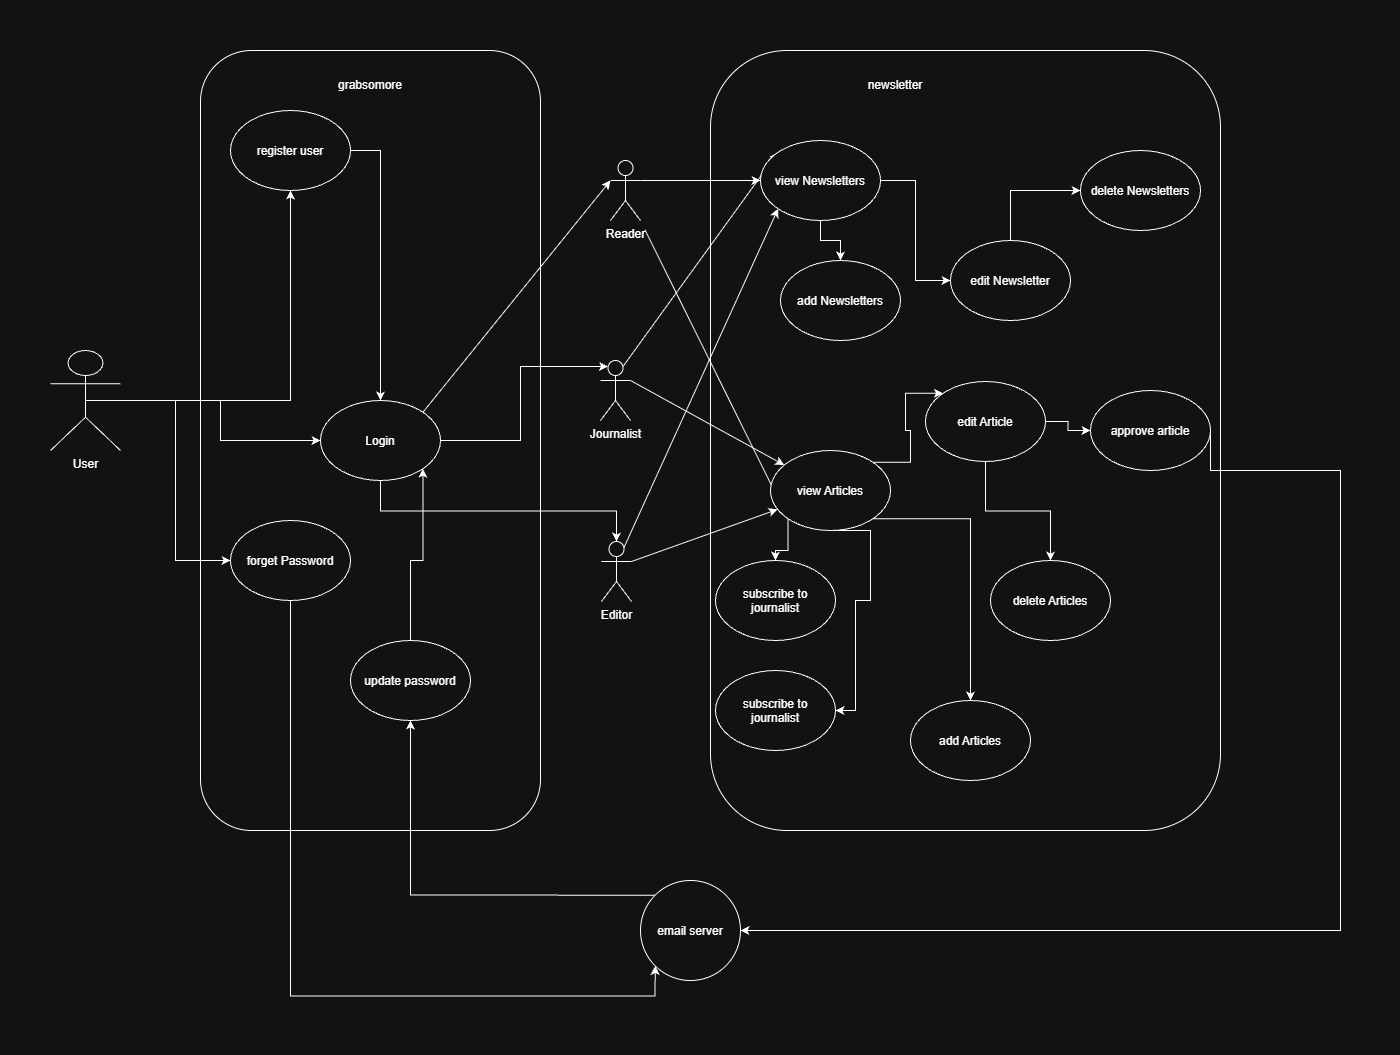

The diagram above was exported from draw.io. Its source (the exported page's mxGraphModel, read from the mxfile embedded in the PNG):
<mxGraphModel dx="1406" dy="780" grid="1" gridSize="10" guides="1" tooltips="1" connect="1" arrows="1" fold="1" page="1" pageScale="1" pageWidth="850" pageHeight="1100" math="0" shadow="0">
  <root>
    <mxCell id="0" />
    <mxCell id="1" parent="0" />
    <mxCell id="lc16F8K7inchcbLoz2gs-1" parent="1" style="rounded=1;whiteSpace=wrap;html=1;roundedPerimeter=1;" value="" vertex="1">
      <mxGeometry height="780" width="340" x="170" y="120" as="geometry" />
    </mxCell>
    <mxCell id="mWEGJCjLoUYLmsmgZOJo-8" parent="1" style="rounded=1;whiteSpace=wrap;html=1;roundedPerimeter=1;" value="" vertex="1">
      <mxGeometry height="780" width="510" x="680" y="120" as="geometry" />
    </mxCell>
    <mxCell id="lc16F8K7inchcbLoz2gs-6" edge="1" parent="1" source="mWEGJCjLoUYLmsmgZOJo-1" style="edgeStyle=orthogonalEdgeStyle;rounded=0;orthogonalLoop=1;jettySize=auto;html=1;exitX=0.5;exitY=0.5;exitDx=0;exitDy=0;exitPerimeter=0;defaultLabelBackgroundColor=page;" target="lc16F8K7inchcbLoz2gs-4">
      <mxGeometry relative="1" as="geometry" />
    </mxCell>
    <mxCell id="lc16F8K7inchcbLoz2gs-7" edge="1" parent="1" source="mWEGJCjLoUYLmsmgZOJo-1" style="edgeStyle=orthogonalEdgeStyle;rounded=0;orthogonalLoop=1;jettySize=auto;html=1;exitX=0.5;exitY=0.5;exitDx=0;exitDy=0;exitPerimeter=0;entryX=0;entryY=0.5;entryDx=0;entryDy=0;defaultLabelBackgroundColor=page;" target="lc16F8K7inchcbLoz2gs-3">
      <mxGeometry relative="1" as="geometry" />
    </mxCell>
    <mxCell id="lc16F8K7inchcbLoz2gs-8" edge="1" parent="1" source="mWEGJCjLoUYLmsmgZOJo-1" style="edgeStyle=orthogonalEdgeStyle;rounded=0;orthogonalLoop=1;jettySize=auto;html=1;exitX=0.5;exitY=0.5;exitDx=0;exitDy=0;exitPerimeter=0;entryX=0;entryY=0.5;entryDx=0;entryDy=0;defaultLabelBackgroundColor=page;" target="lc16F8K7inchcbLoz2gs-5">
      <mxGeometry relative="1" as="geometry" />
    </mxCell>
    <mxCell id="mWEGJCjLoUYLmsmgZOJo-1" parent="1" style="shape=umlActor;verticalLabelPosition=bottom;verticalAlign=top;html=1;outlineConnect=0;labelPerimeter=1;" value="User" vertex="1">
      <mxGeometry height="100" width="70" x="20" y="420" as="geometry" />
    </mxCell>
    <mxCell id="mWEGJCjLoUYLmsmgZOJo-15" edge="1" parent="1" source="mWEGJCjLoUYLmsmgZOJo-2" style="rounded=0;orthogonalLoop=1;jettySize=auto;html=1;entryX=0;entryY=1;entryDx=0;entryDy=0;defaultLabelBackgroundColor=page;" target="mWEGJCjLoUYLmsmgZOJo-10">
      <mxGeometry relative="1" as="geometry" />
    </mxCell>
    <mxCell id="jGGk9nFW02oO0RHBXXLp-4" edge="1" parent="1" source="mWEGJCjLoUYLmsmgZOJo-2" style="edgeStyle=orthogonalEdgeStyle;rounded=0;orthogonalLoop=1;jettySize=auto;html=1;exitX=1;exitY=0.3333333333333333;exitDx=0;exitDy=0;exitPerimeter=0;defaultLabelBackgroundColor=page;" target="mWEGJCjLoUYLmsmgZOJo-19">
      <mxGeometry relative="1" as="geometry" />
    </mxCell>
    <mxCell id="mWEGJCjLoUYLmsmgZOJo-2" parent="1" style="shape=umlActor;verticalLabelPosition=bottom;verticalAlign=top;html=1;outlineConnect=0;labelPerimeter=1;" value="Reader" vertex="1">
      <mxGeometry height="60" width="30" x="580" y="230" as="geometry" />
    </mxCell>
    <mxCell id="mWEGJCjLoUYLmsmgZOJo-14" edge="1" parent="1" source="mWEGJCjLoUYLmsmgZOJo-3" style="rounded=0;orthogonalLoop=1;jettySize=auto;html=1;exitX=1;exitY=0.3333333333333333;exitDx=0;exitDy=0;exitPerimeter=0;defaultLabelBackgroundColor=page;" target="mWEGJCjLoUYLmsmgZOJo-10">
      <mxGeometry relative="1" as="geometry" />
    </mxCell>
    <mxCell id="jGGk9nFW02oO0RHBXXLp-5" edge="1" parent="1" source="mWEGJCjLoUYLmsmgZOJo-3" style="rounded=0;orthogonalLoop=1;jettySize=auto;html=1;exitX=0.75;exitY=0.1;exitDx=0;exitDy=0;exitPerimeter=0;entryX=0;entryY=0;entryDx=0;entryDy=0;defaultLabelBackgroundColor=page;" target="mWEGJCjLoUYLmsmgZOJo-19">
      <mxGeometry relative="1" as="geometry" />
    </mxCell>
    <mxCell id="mWEGJCjLoUYLmsmgZOJo-3" parent="1" style="shape=umlActor;verticalLabelPosition=bottom;verticalAlign=top;html=1;outlineConnect=0;labelPerimeter=1;" value="Journalist" vertex="1">
      <mxGeometry height="60" width="30" x="570" y="430" as="geometry" />
    </mxCell>
    <mxCell id="mWEGJCjLoUYLmsmgZOJo-9" parent="1" style="text;html=1;whiteSpace=wrap;strokeColor=none;fillColor=none;align=center;verticalAlign=middle;rounded=0;" value="newsletter" vertex="1">
      <mxGeometry height="30" width="130" x="800" y="140" as="geometry" />
    </mxCell>
    <mxCell id="jGGk9nFW02oO0RHBXXLp-9" edge="1" parent="1" source="mWEGJCjLoUYLmsmgZOJo-10" style="edgeStyle=orthogonalEdgeStyle;rounded=0;orthogonalLoop=1;jettySize=auto;html=1;exitX=1;exitY=0;exitDx=0;exitDy=0;entryX=0;entryY=0;entryDx=0;entryDy=0;defaultLabelBackgroundColor=page;" target="lc16F8K7inchcbLoz2gs-25">
      <mxGeometry relative="1" as="geometry" />
    </mxCell>
    <mxCell id="jGGk9nFW02oO0RHBXXLp-18" edge="1" parent="1" source="mWEGJCjLoUYLmsmgZOJo-10" style="edgeStyle=orthogonalEdgeStyle;rounded=0;orthogonalLoop=1;jettySize=auto;html=1;exitX=0;exitY=1;exitDx=0;exitDy=0;entryX=0.5;entryY=0;entryDx=0;entryDy=0;defaultLabelBackgroundColor=page;" target="jGGk9nFW02oO0RHBXXLp-16">
      <mxGeometry relative="1" as="geometry" />
    </mxCell>
    <mxCell id="jGGk9nFW02oO0RHBXXLp-19" edge="1" parent="1" source="mWEGJCjLoUYLmsmgZOJo-10" style="edgeStyle=orthogonalEdgeStyle;rounded=0;orthogonalLoop=1;jettySize=auto;html=1;exitX=1;exitY=1;exitDx=0;exitDy=0;entryX=0.5;entryY=0;entryDx=0;entryDy=0;defaultLabelBackgroundColor=page;" target="mWEGJCjLoUYLmsmgZOJo-26">
      <mxGeometry relative="1" as="geometry" />
    </mxCell>
    <mxCell id="jGGk9nFW02oO0RHBXXLp-20" edge="1" parent="1" source="mWEGJCjLoUYLmsmgZOJo-10" style="edgeStyle=orthogonalEdgeStyle;rounded=0;orthogonalLoop=1;jettySize=auto;html=1;exitX=0.5;exitY=1;exitDx=0;exitDy=0;entryX=1;entryY=0.5;entryDx=0;entryDy=0;defaultLabelBackgroundColor=page;" target="jGGk9nFW02oO0RHBXXLp-17">
      <mxGeometry relative="1" x="0.1216" as="geometry">
        <Array as="points">
          <mxPoint x="840" y="600" />
          <mxPoint x="840" y="670" />
          <mxPoint x="825" y="670" />
          <mxPoint x="825" y="780" />
        </Array>
      </mxGeometry>
    </mxCell>
    <mxCell id="mWEGJCjLoUYLmsmgZOJo-10" parent="1" style="ellipse;whiteSpace=wrap;html=1;shapeInside=1;" value="view Articles" vertex="1">
      <mxGeometry height="80" width="120" x="740" y="520" as="geometry" />
    </mxCell>
    <mxCell id="jGGk9nFW02oO0RHBXXLp-7" edge="1" parent="1" source="mWEGJCjLoUYLmsmgZOJo-19" style="edgeStyle=orthogonalEdgeStyle;rounded=0;orthogonalLoop=1;jettySize=auto;html=1;exitX=0.5;exitY=1;exitDx=0;exitDy=0;defaultLabelBackgroundColor=page;" target="lc16F8K7inchcbLoz2gs-23">
      <mxGeometry relative="1" as="geometry" />
    </mxCell>
    <mxCell id="jGGk9nFW02oO0RHBXXLp-13" edge="1" parent="1" source="mWEGJCjLoUYLmsmgZOJo-19" style="edgeStyle=orthogonalEdgeStyle;rounded=0;orthogonalLoop=1;jettySize=auto;html=1;exitX=1;exitY=0.5;exitDx=0;exitDy=0;entryX=0;entryY=0.5;entryDx=0;entryDy=0;defaultLabelBackgroundColor=page;" target="mWEGJCjLoUYLmsmgZOJo-30">
      <mxGeometry relative="1" as="geometry" />
    </mxCell>
    <mxCell id="mWEGJCjLoUYLmsmgZOJo-19" parent="1" style="ellipse;whiteSpace=wrap;html=1;shapeInside=1;" value="view Newsletters" vertex="1">
      <mxGeometry height="80" width="120" x="730" y="210" as="geometry" />
    </mxCell>
    <mxCell id="lc16F8K7inchcbLoz2gs-29" edge="1" parent="1" source="mWEGJCjLoUYLmsmgZOJo-23" style="edgeStyle=orthogonalEdgeStyle;rounded=0;orthogonalLoop=1;jettySize=auto;html=1;exitX=1;exitY=0.5;exitDx=0;exitDy=0;entryX=1;entryY=0.5;entryDx=0;entryDy=0;defaultLabelBackgroundColor=page;" target="lc16F8K7inchcbLoz2gs-10">
      <mxGeometry relative="1" as="geometry">
        <Array as="points">
          <mxPoint x="1310" y="540" />
          <mxPoint x="1310" y="1000" />
        </Array>
      </mxGeometry>
    </mxCell>
    <mxCell id="mWEGJCjLoUYLmsmgZOJo-23" parent="1" style="ellipse;whiteSpace=wrap;html=1;shapeInside=1;" value="approve article" vertex="1">
      <mxGeometry height="80" width="120" x="1060" y="460" as="geometry" />
    </mxCell>
    <mxCell id="mWEGJCjLoUYLmsmgZOJo-26" parent="1" style="ellipse;whiteSpace=wrap;html=1;shapeInside=1;" value="add Articles" vertex="1">
      <mxGeometry height="80" width="120" x="880" y="770" as="geometry" />
    </mxCell>
    <mxCell id="jGGk9nFW02oO0RHBXXLp-15" edge="1" parent="1" source="mWEGJCjLoUYLmsmgZOJo-30" style="edgeStyle=orthogonalEdgeStyle;rounded=0;orthogonalLoop=1;jettySize=auto;html=1;exitX=0.5;exitY=0;exitDx=0;exitDy=0;entryX=0;entryY=0.5;entryDx=0;entryDy=0;defaultLabelBackgroundColor=page;" target="lc16F8K7inchcbLoz2gs-19">
      <mxGeometry relative="1" as="geometry" />
    </mxCell>
    <mxCell id="mWEGJCjLoUYLmsmgZOJo-30" parent="1" style="ellipse;whiteSpace=wrap;html=1;shapeInside=1;" value="edit Newsletter" vertex="1">
      <mxGeometry height="80" width="120" x="920" y="310" as="geometry" />
    </mxCell>
    <mxCell id="lc16F8K7inchcbLoz2gs-2" parent="1" style="text;html=1;whiteSpace=wrap;strokeColor=none;fillColor=none;align=center;verticalAlign=middle;rounded=0;" value="grabsomore" vertex="1">
      <mxGeometry height="30" width="160" x="260" y="140" as="geometry" />
    </mxCell>
    <mxCell id="jGGk9nFW02oO0RHBXXLp-3" edge="1" parent="1" source="lc16F8K7inchcbLoz2gs-3" style="edgeStyle=orthogonalEdgeStyle;rounded=0;orthogonalLoop=1;jettySize=auto;html=1;exitX=0.5;exitY=1;exitDx=0;exitDy=0;defaultLabelBackgroundColor=page;" target="jGGk9nFW02oO0RHBXXLp-1">
      <mxGeometry relative="1" as="geometry" />
    </mxCell>
    <mxCell id="lc16F8K7inchcbLoz2gs-3" parent="1" style="ellipse;whiteSpace=wrap;html=1;shapeInside=1;" value="Login" vertex="1">
      <mxGeometry height="80" width="120" x="290" y="470" as="geometry" />
    </mxCell>
    <mxCell id="lc16F8K7inchcbLoz2gs-15" edge="1" parent="1" source="lc16F8K7inchcbLoz2gs-4" style="edgeStyle=orthogonalEdgeStyle;rounded=0;orthogonalLoop=1;jettySize=auto;html=1;exitX=1;exitY=0.5;exitDx=0;exitDy=0;defaultLabelBackgroundColor=page;" target="lc16F8K7inchcbLoz2gs-3">
      <mxGeometry relative="1" as="geometry" />
    </mxCell>
    <mxCell id="lc16F8K7inchcbLoz2gs-4" parent="1" style="ellipse;whiteSpace=wrap;html=1;shapeInside=1;" value="register user" vertex="1">
      <mxGeometry height="80" width="120" x="200" y="180" as="geometry" />
    </mxCell>
    <mxCell id="lc16F8K7inchcbLoz2gs-11" edge="1" parent="1" source="lc16F8K7inchcbLoz2gs-5" style="edgeStyle=orthogonalEdgeStyle;rounded=0;orthogonalLoop=1;jettySize=auto;html=1;exitX=0.5;exitY=1;exitDx=0;exitDy=0;entryX=0;entryY=1;entryDx=0;entryDy=0;defaultLabelBackgroundColor=page;" target="lc16F8K7inchcbLoz2gs-10">
      <mxGeometry relative="1" x="-0.0704" as="geometry">
        <Array as="points">
          <mxPoint x="260" y="1065.4" />
        </Array>
      </mxGeometry>
    </mxCell>
    <mxCell id="lc16F8K7inchcbLoz2gs-5" parent="1" style="ellipse;whiteSpace=wrap;html=1;shapeInside=1;" value="forget Password" vertex="1">
      <mxGeometry height="80" width="120" x="200" y="590" as="geometry" />
    </mxCell>
    <mxCell id="lc16F8K7inchcbLoz2gs-13" edge="1" parent="1" source="lc16F8K7inchcbLoz2gs-10" style="edgeStyle=orthogonalEdgeStyle;rounded=0;orthogonalLoop=1;jettySize=auto;html=1;entryX=0.5;entryY=1;entryDx=0;entryDy=0;defaultLabelBackgroundColor=page;exitX=0;exitY=0;exitDx=0;exitDy=0;" target="lc16F8K7inchcbLoz2gs-12">
      <mxGeometry relative="1" as="geometry">
        <mxPoint x="630" y="880" as="sourcePoint" />
      </mxGeometry>
    </mxCell>
    <mxCell id="lc16F8K7inchcbLoz2gs-10" parent="1" style="ellipse;whiteSpace=wrap;html=1;shapeInside=1;aspect=fixed;" value="email server" vertex="1">
      <mxGeometry height="100" width="100" x="610" y="950" as="geometry" />
    </mxCell>
    <mxCell id="lc16F8K7inchcbLoz2gs-14" edge="1" parent="1" source="lc16F8K7inchcbLoz2gs-12" style="edgeStyle=orthogonalEdgeStyle;rounded=0;orthogonalLoop=1;jettySize=auto;html=1;exitX=0.5;exitY=0;exitDx=0;exitDy=0;entryX=1;entryY=1;entryDx=0;entryDy=0;defaultLabelBackgroundColor=page;" target="lc16F8K7inchcbLoz2gs-3">
      <mxGeometry relative="1" as="geometry" />
    </mxCell>
    <mxCell id="lc16F8K7inchcbLoz2gs-12" parent="1" style="ellipse;whiteSpace=wrap;html=1;shapeInside=1;" value="update password" vertex="1">
      <mxGeometry height="80" width="120" x="320" y="710" as="geometry" />
    </mxCell>
    <mxCell id="lc16F8K7inchcbLoz2gs-16" edge="1" parent="1" source="lc16F8K7inchcbLoz2gs-3" style="rounded=0;orthogonalLoop=1;jettySize=auto;html=1;exitX=1;exitY=0;exitDx=0;exitDy=0;entryX=0;entryY=0.3333333333333333;entryDx=0;entryDy=0;entryPerimeter=0;defaultLabelBackgroundColor=page;" target="mWEGJCjLoUYLmsmgZOJo-2">
      <mxGeometry relative="1" as="geometry" />
    </mxCell>
    <mxCell id="lc16F8K7inchcbLoz2gs-17" edge="1" parent="1" source="lc16F8K7inchcbLoz2gs-3" style="edgeStyle=orthogonalEdgeStyle;rounded=0;orthogonalLoop=1;jettySize=auto;html=1;exitX=1;exitY=0.5;exitDx=0;exitDy=0;entryX=0.25;entryY=0.1;entryDx=0;entryDy=0;entryPerimeter=0;defaultLabelBackgroundColor=page;" target="mWEGJCjLoUYLmsmgZOJo-3">
      <mxGeometry relative="1" as="geometry" />
    </mxCell>
    <mxCell id="lc16F8K7inchcbLoz2gs-19" parent="1" style="ellipse;whiteSpace=wrap;html=1;shapeInside=1;" value="delete Newsletters" vertex="1">
      <mxGeometry height="80" width="120" x="1050" y="220" as="geometry" />
    </mxCell>
    <mxCell id="lc16F8K7inchcbLoz2gs-23" parent="1" style="ellipse;whiteSpace=wrap;html=1;shapeInside=1;" value="add Newsletters" vertex="1">
      <mxGeometry height="80" width="120" x="750" y="330" as="geometry" />
    </mxCell>
    <mxCell id="jGGk9nFW02oO0RHBXXLp-11" edge="1" parent="1" source="lc16F8K7inchcbLoz2gs-25" style="edgeStyle=orthogonalEdgeStyle;rounded=0;orthogonalLoop=1;jettySize=auto;html=1;exitX=0.5;exitY=1;exitDx=0;exitDy=0;defaultLabelBackgroundColor=page;" target="jGGk9nFW02oO0RHBXXLp-10">
      <mxGeometry relative="1" as="geometry" />
    </mxCell>
    <mxCell id="jGGk9nFW02oO0RHBXXLp-12" edge="1" parent="1" source="lc16F8K7inchcbLoz2gs-25" style="edgeStyle=orthogonalEdgeStyle;rounded=0;orthogonalLoop=1;jettySize=auto;html=1;exitX=1;exitY=0.5;exitDx=0;exitDy=0;entryX=0;entryY=0.5;entryDx=0;entryDy=0;defaultLabelBackgroundColor=page;" target="mWEGJCjLoUYLmsmgZOJo-23">
      <mxGeometry relative="1" as="geometry" />
    </mxCell>
    <mxCell id="lc16F8K7inchcbLoz2gs-25" parent="1" style="ellipse;whiteSpace=wrap;html=1;shapeInside=1;" value="edit Article" vertex="1">
      <mxGeometry height="80" width="120" x="895" y="451" as="geometry" />
    </mxCell>
    <mxCell id="jGGk9nFW02oO0RHBXXLp-2" edge="1" parent="1" source="jGGk9nFW02oO0RHBXXLp-1" style="rounded=0;orthogonalLoop=1;jettySize=auto;html=1;exitX=1;exitY=0.3333333333333333;exitDx=0;exitDy=0;exitPerimeter=0;defaultLabelBackgroundColor=page;" target="mWEGJCjLoUYLmsmgZOJo-10">
      <mxGeometry relative="1" as="geometry" />
    </mxCell>
    <mxCell id="jGGk9nFW02oO0RHBXXLp-6" edge="1" parent="1" source="jGGk9nFW02oO0RHBXXLp-1" style="rounded=0;orthogonalLoop=1;jettySize=auto;html=1;exitX=0.75;exitY=0.1;exitDx=0;exitDy=0;exitPerimeter=0;entryX=0;entryY=1;entryDx=0;entryDy=0;defaultLabelBackgroundColor=page;" target="mWEGJCjLoUYLmsmgZOJo-19">
      <mxGeometry relative="1" as="geometry" />
    </mxCell>
    <mxCell id="jGGk9nFW02oO0RHBXXLp-1" parent="1" style="shape=umlActor;verticalLabelPosition=bottom;verticalAlign=top;html=1;outlineConnect=0;labelPerimeter=1;" value="Editor" vertex="1">
      <mxGeometry height="60" width="30" x="571" y="611" as="geometry" />
    </mxCell>
    <mxCell id="jGGk9nFW02oO0RHBXXLp-10" parent="1" style="ellipse;whiteSpace=wrap;html=1;shapeInside=1;" value="delete Articles" vertex="1">
      <mxGeometry height="80" width="120" x="960" y="630" as="geometry" />
    </mxCell>
    <mxCell id="jGGk9nFW02oO0RHBXXLp-16" parent="1" style="ellipse;whiteSpace=wrap;html=1;shapeInside=1;" value="subscribe to journalist" vertex="1">
      <mxGeometry height="80" width="120" x="685" y="630" as="geometry" />
    </mxCell>
    <mxCell id="jGGk9nFW02oO0RHBXXLp-17" parent="1" style="ellipse;whiteSpace=wrap;html=1;shapeInside=1;" value="subscribe to journalist" vertex="1">
      <mxGeometry height="80" width="120" x="685" y="740" as="geometry" />
    </mxCell>
  </root>
</mxGraphModel>